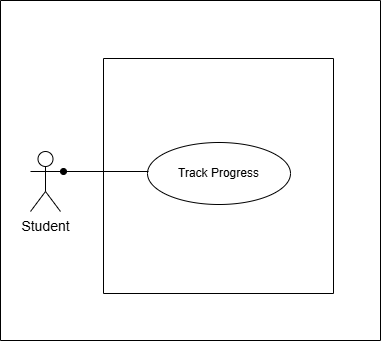

The diagram above was exported from draw.io. Its source (the exported page's mxGraphModel, read from the mxfile embedded in the PNG):
<mxGraphModel dx="1042" dy="1662" grid="1" gridSize="10" guides="1" tooltips="1" connect="1" arrows="1" fold="1" page="1" pageScale="1" pageWidth="850" pageHeight="1100" math="0" shadow="0">
  <root>
    <mxCell id="0" />
    <mxCell id="1" parent="0" />
    <mxCell id="8sUa2zZufn3kIB9HhgjA-1" value="" style="swimlane;startSize=0;container=0;" vertex="1" parent="1">
      <mxGeometry x="107" y="-981" width="380" height="340" as="geometry" />
    </mxCell>
    <mxCell id="8sUa2zZufn3kIB9HhgjA-2" value="Student" style="shape=umlActor;verticalLabelPosition=bottom;verticalAlign=top;html=1;fontSize=14;" vertex="1" parent="8sUa2zZufn3kIB9HhgjA-1">
      <mxGeometry x="30" y="151" width="30" height="60" as="geometry" />
    </mxCell>
    <mxCell id="8sUa2zZufn3kIB9HhgjA-3" value="" style="swimlane;startSize=0;" vertex="1" parent="8sUa2zZufn3kIB9HhgjA-1">
      <mxGeometry x="103" y="58" width="230" height="235" as="geometry" />
    </mxCell>
    <mxCell id="8sUa2zZufn3kIB9HhgjA-4" value="Track Progress" style="ellipse;whiteSpace=wrap;html=1;" vertex="1" parent="1">
      <mxGeometry x="254" y="-839" width="143" height="62" as="geometry" />
    </mxCell>
    <mxCell id="8sUa2zZufn3kIB9HhgjA-5" value="" style="endArrow=none;html=1;rounded=0;startArrow=oval;startFill=1;exitX=1;exitY=0.3333333333333333;exitDx=0;exitDy=0;exitPerimeter=0;" edge="1" parent="1">
      <mxGeometry width="50" height="50" relative="1" as="geometry">
        <mxPoint x="170" y="-810" as="sourcePoint" />
        <mxPoint x="255" y="-810" as="targetPoint" />
      </mxGeometry>
    </mxCell>
  </root>
</mxGraphModel>